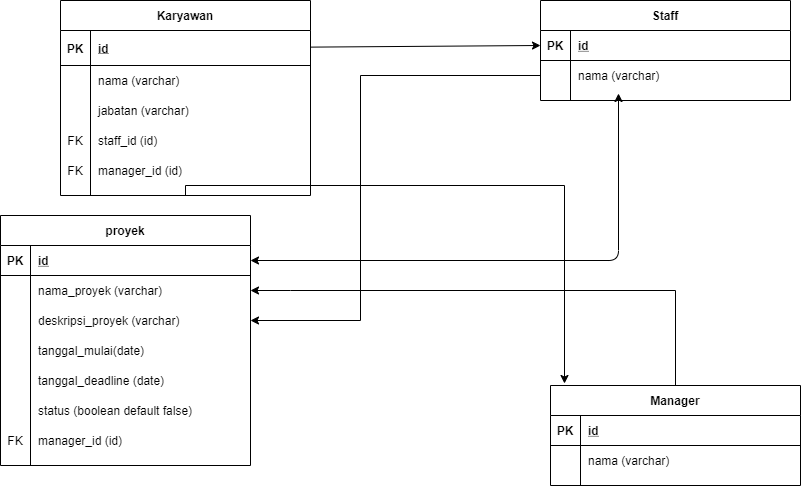

The diagram above was exported from draw.io. Its source (the exported page's mxGraphModel, read from the mxfile embedded in the PNG):
<mxGraphModel dx="868" dy="458" grid="1" gridSize="10" guides="1" tooltips="1" connect="1" arrows="1" fold="1" page="1" pageScale="1" pageWidth="850" pageHeight="1100" math="0" shadow="0" extFonts="Permanent Marker^https://fonts.googleapis.com/css?family=Permanent+Marker">
  <root>
    <mxCell id="0" />
    <mxCell id="1" parent="0" />
    <mxCell id="C-vyLk0tnHw3VtMMgP7b-2" value="proyek" style="shape=table;startSize=30;container=1;collapsible=1;childLayout=tableLayout;fixedRows=1;rowLines=0;fontStyle=1;align=center;resizeLast=1;" parent="1" vertex="1">
      <mxGeometry x="40" y="270" width="250" height="250" as="geometry" />
    </mxCell>
    <mxCell id="C-vyLk0tnHw3VtMMgP7b-3" value="" style="shape=partialRectangle;collapsible=0;dropTarget=0;pointerEvents=0;fillColor=none;points=[[0,0.5],[1,0.5]];portConstraint=eastwest;top=0;left=0;right=0;bottom=1;" parent="C-vyLk0tnHw3VtMMgP7b-2" vertex="1">
      <mxGeometry y="30" width="250" height="30" as="geometry" />
    </mxCell>
    <mxCell id="C-vyLk0tnHw3VtMMgP7b-4" value="PK" style="shape=partialRectangle;overflow=hidden;connectable=0;fillColor=none;top=0;left=0;bottom=0;right=0;fontStyle=1;" parent="C-vyLk0tnHw3VtMMgP7b-3" vertex="1">
      <mxGeometry width="30" height="30" as="geometry" />
    </mxCell>
    <mxCell id="C-vyLk0tnHw3VtMMgP7b-5" value="id" style="shape=partialRectangle;overflow=hidden;connectable=0;fillColor=none;top=0;left=0;bottom=0;right=0;align=left;spacingLeft=6;fontStyle=5;" parent="C-vyLk0tnHw3VtMMgP7b-3" vertex="1">
      <mxGeometry x="30" width="220" height="30" as="geometry" />
    </mxCell>
    <mxCell id="C-vyLk0tnHw3VtMMgP7b-6" value="" style="shape=partialRectangle;collapsible=0;dropTarget=0;pointerEvents=0;fillColor=none;points=[[0,0.5],[1,0.5]];portConstraint=eastwest;top=0;left=0;right=0;bottom=0;" parent="C-vyLk0tnHw3VtMMgP7b-2" vertex="1">
      <mxGeometry y="60" width="250" height="30" as="geometry" />
    </mxCell>
    <mxCell id="C-vyLk0tnHw3VtMMgP7b-7" value="" style="shape=partialRectangle;overflow=hidden;connectable=0;fillColor=none;top=0;left=0;bottom=0;right=0;" parent="C-vyLk0tnHw3VtMMgP7b-6" vertex="1">
      <mxGeometry width="30" height="30" as="geometry" />
    </mxCell>
    <mxCell id="C-vyLk0tnHw3VtMMgP7b-8" value="nama_proyek (varchar)" style="shape=partialRectangle;overflow=hidden;connectable=0;fillColor=none;top=0;left=0;bottom=0;right=0;align=left;spacingLeft=6;" parent="C-vyLk0tnHw3VtMMgP7b-6" vertex="1">
      <mxGeometry x="30" width="220" height="30" as="geometry" />
    </mxCell>
    <mxCell id="C-vyLk0tnHw3VtMMgP7b-9" value="" style="shape=partialRectangle;collapsible=0;dropTarget=0;pointerEvents=0;fillColor=none;points=[[0,0.5],[1,0.5]];portConstraint=eastwest;top=0;left=0;right=0;bottom=0;" parent="C-vyLk0tnHw3VtMMgP7b-2" vertex="1">
      <mxGeometry y="90" width="250" height="30" as="geometry" />
    </mxCell>
    <mxCell id="C-vyLk0tnHw3VtMMgP7b-10" value="" style="shape=partialRectangle;overflow=hidden;connectable=0;fillColor=none;top=0;left=0;bottom=0;right=0;" parent="C-vyLk0tnHw3VtMMgP7b-9" vertex="1">
      <mxGeometry width="30" height="30" as="geometry" />
    </mxCell>
    <mxCell id="C-vyLk0tnHw3VtMMgP7b-11" value="deskripsi_proyek (varchar)" style="shape=partialRectangle;overflow=hidden;connectable=0;fillColor=none;top=0;left=0;bottom=0;right=0;align=left;spacingLeft=6;" parent="C-vyLk0tnHw3VtMMgP7b-9" vertex="1">
      <mxGeometry x="30" width="220" height="30" as="geometry" />
    </mxCell>
    <mxCell id="sMHlsD8Bd5EE4GENLzh5-4" value="" style="shape=partialRectangle;collapsible=0;dropTarget=0;pointerEvents=0;fillColor=none;points=[[0,0.5],[1,0.5]];portConstraint=eastwest;top=0;left=0;right=0;bottom=0;" vertex="1" parent="C-vyLk0tnHw3VtMMgP7b-2">
      <mxGeometry y="120" width="250" height="30" as="geometry" />
    </mxCell>
    <mxCell id="sMHlsD8Bd5EE4GENLzh5-5" value="" style="shape=partialRectangle;overflow=hidden;connectable=0;fillColor=none;top=0;left=0;bottom=0;right=0;" vertex="1" parent="sMHlsD8Bd5EE4GENLzh5-4">
      <mxGeometry width="30" height="30" as="geometry" />
    </mxCell>
    <mxCell id="sMHlsD8Bd5EE4GENLzh5-6" value="tanggal_mulai(date)" style="shape=partialRectangle;overflow=hidden;connectable=0;fillColor=none;top=0;left=0;bottom=0;right=0;align=left;spacingLeft=6;" vertex="1" parent="sMHlsD8Bd5EE4GENLzh5-4">
      <mxGeometry x="30" width="220" height="30" as="geometry" />
    </mxCell>
    <mxCell id="sMHlsD8Bd5EE4GENLzh5-7" value="" style="shape=partialRectangle;collapsible=0;dropTarget=0;pointerEvents=0;fillColor=none;points=[[0,0.5],[1,0.5]];portConstraint=eastwest;top=0;left=0;right=0;bottom=0;" vertex="1" parent="C-vyLk0tnHw3VtMMgP7b-2">
      <mxGeometry y="150" width="250" height="30" as="geometry" />
    </mxCell>
    <mxCell id="sMHlsD8Bd5EE4GENLzh5-8" value="" style="shape=partialRectangle;overflow=hidden;connectable=0;fillColor=none;top=0;left=0;bottom=0;right=0;" vertex="1" parent="sMHlsD8Bd5EE4GENLzh5-7">
      <mxGeometry width="30" height="30" as="geometry" />
    </mxCell>
    <mxCell id="sMHlsD8Bd5EE4GENLzh5-9" value="tanggal_deadline (date)" style="shape=partialRectangle;overflow=hidden;connectable=0;fillColor=none;top=0;left=0;bottom=0;right=0;align=left;spacingLeft=6;" vertex="1" parent="sMHlsD8Bd5EE4GENLzh5-7">
      <mxGeometry x="30" width="220" height="30" as="geometry" />
    </mxCell>
    <mxCell id="sMHlsD8Bd5EE4GENLzh5-10" value="" style="shape=partialRectangle;collapsible=0;dropTarget=0;pointerEvents=0;fillColor=none;points=[[0,0.5],[1,0.5]];portConstraint=eastwest;top=0;left=0;right=0;bottom=0;" vertex="1" parent="C-vyLk0tnHw3VtMMgP7b-2">
      <mxGeometry y="180" width="250" height="30" as="geometry" />
    </mxCell>
    <mxCell id="sMHlsD8Bd5EE4GENLzh5-11" value="" style="shape=partialRectangle;overflow=hidden;connectable=0;fillColor=none;top=0;left=0;bottom=0;right=0;" vertex="1" parent="sMHlsD8Bd5EE4GENLzh5-10">
      <mxGeometry width="30" height="30" as="geometry" />
    </mxCell>
    <mxCell id="sMHlsD8Bd5EE4GENLzh5-12" value="status (boolean default false)" style="shape=partialRectangle;overflow=hidden;connectable=0;fillColor=none;top=0;left=0;bottom=0;right=0;align=left;spacingLeft=6;" vertex="1" parent="sMHlsD8Bd5EE4GENLzh5-10">
      <mxGeometry x="30" width="220" height="30" as="geometry" />
    </mxCell>
    <mxCell id="sMHlsD8Bd5EE4GENLzh5-43" value="" style="shape=partialRectangle;collapsible=0;dropTarget=0;pointerEvents=0;fillColor=none;points=[[0,0.5],[1,0.5]];portConstraint=eastwest;top=0;left=0;right=0;bottom=0;" vertex="1" parent="C-vyLk0tnHw3VtMMgP7b-2">
      <mxGeometry y="210" width="250" height="30" as="geometry" />
    </mxCell>
    <mxCell id="sMHlsD8Bd5EE4GENLzh5-44" value="FK" style="shape=partialRectangle;overflow=hidden;connectable=0;fillColor=none;top=0;left=0;bottom=0;right=0;" vertex="1" parent="sMHlsD8Bd5EE4GENLzh5-43">
      <mxGeometry width="30" height="30" as="geometry" />
    </mxCell>
    <mxCell id="sMHlsD8Bd5EE4GENLzh5-45" value="manager_id (id)" style="shape=partialRectangle;overflow=hidden;connectable=0;fillColor=none;top=0;left=0;bottom=0;right=0;align=left;spacingLeft=6;" vertex="1" parent="sMHlsD8Bd5EE4GENLzh5-43">
      <mxGeometry x="30" width="220" height="30" as="geometry" />
    </mxCell>
    <mxCell id="sMHlsD8Bd5EE4GENLzh5-36" style="edgeStyle=none;rounded=0;orthogonalLoop=1;jettySize=auto;html=1;entryX=0.056;entryY=-0.02;entryDx=0;entryDy=0;entryPerimeter=0;exitX=0.5;exitY=1;exitDx=0;exitDy=0;" edge="1" parent="1" source="C-vyLk0tnHw3VtMMgP7b-23" target="sMHlsD8Bd5EE4GENLzh5-13">
      <mxGeometry relative="1" as="geometry">
        <Array as="points">
          <mxPoint x="225" y="240" />
          <mxPoint x="604" y="240" />
        </Array>
      </mxGeometry>
    </mxCell>
    <mxCell id="C-vyLk0tnHw3VtMMgP7b-23" value="Karyawan" style="shape=table;startSize=30;container=1;collapsible=1;childLayout=tableLayout;fixedRows=1;rowLines=0;fontStyle=1;align=center;resizeLast=1;" parent="1" vertex="1">
      <mxGeometry x="100" y="55" width="250" height="195" as="geometry" />
    </mxCell>
    <mxCell id="C-vyLk0tnHw3VtMMgP7b-24" value="" style="shape=partialRectangle;collapsible=0;dropTarget=0;pointerEvents=0;fillColor=none;points=[[0,0.5],[1,0.5]];portConstraint=eastwest;top=0;left=0;right=0;bottom=1;" parent="C-vyLk0tnHw3VtMMgP7b-23" vertex="1">
      <mxGeometry y="30" width="250" height="35" as="geometry" />
    </mxCell>
    <mxCell id="C-vyLk0tnHw3VtMMgP7b-25" value="PK" style="shape=partialRectangle;overflow=hidden;connectable=0;fillColor=none;top=0;left=0;bottom=0;right=0;fontStyle=1;" parent="C-vyLk0tnHw3VtMMgP7b-24" vertex="1">
      <mxGeometry width="30" height="35" as="geometry" />
    </mxCell>
    <mxCell id="C-vyLk0tnHw3VtMMgP7b-26" value="id" style="shape=partialRectangle;overflow=hidden;connectable=0;fillColor=none;top=0;left=0;bottom=0;right=0;align=left;spacingLeft=6;fontStyle=5;" parent="C-vyLk0tnHw3VtMMgP7b-24" vertex="1">
      <mxGeometry x="30" width="220" height="35" as="geometry" />
    </mxCell>
    <mxCell id="C-vyLk0tnHw3VtMMgP7b-27" value="" style="shape=partialRectangle;collapsible=0;dropTarget=0;pointerEvents=0;fillColor=none;points=[[0,0.5],[1,0.5]];portConstraint=eastwest;top=0;left=0;right=0;bottom=0;" parent="C-vyLk0tnHw3VtMMgP7b-23" vertex="1">
      <mxGeometry y="65" width="250" height="30" as="geometry" />
    </mxCell>
    <mxCell id="C-vyLk0tnHw3VtMMgP7b-28" value="" style="shape=partialRectangle;overflow=hidden;connectable=0;fillColor=none;top=0;left=0;bottom=0;right=0;" parent="C-vyLk0tnHw3VtMMgP7b-27" vertex="1">
      <mxGeometry width="30" height="30" as="geometry" />
    </mxCell>
    <mxCell id="C-vyLk0tnHw3VtMMgP7b-29" value="nama (varchar)" style="shape=partialRectangle;overflow=hidden;connectable=0;fillColor=none;top=0;left=0;bottom=0;right=0;align=left;spacingLeft=6;" parent="C-vyLk0tnHw3VtMMgP7b-27" vertex="1">
      <mxGeometry x="30" width="220" height="30" as="geometry" />
    </mxCell>
    <mxCell id="sMHlsD8Bd5EE4GENLzh5-1" value="" style="shape=partialRectangle;collapsible=0;dropTarget=0;pointerEvents=0;fillColor=none;points=[[0,0.5],[1,0.5]];portConstraint=eastwest;top=0;left=0;right=0;bottom=0;" vertex="1" parent="C-vyLk0tnHw3VtMMgP7b-23">
      <mxGeometry y="95" width="250" height="30" as="geometry" />
    </mxCell>
    <mxCell id="sMHlsD8Bd5EE4GENLzh5-2" value="" style="shape=partialRectangle;overflow=hidden;connectable=0;fillColor=none;top=0;left=0;bottom=0;right=0;" vertex="1" parent="sMHlsD8Bd5EE4GENLzh5-1">
      <mxGeometry width="30" height="30" as="geometry" />
    </mxCell>
    <mxCell id="sMHlsD8Bd5EE4GENLzh5-3" value="jabatan (varchar)" style="shape=partialRectangle;overflow=hidden;connectable=0;fillColor=none;top=0;left=0;bottom=0;right=0;align=left;spacingLeft=6;" vertex="1" parent="sMHlsD8Bd5EE4GENLzh5-1">
      <mxGeometry x="30" width="220" height="30" as="geometry" />
    </mxCell>
    <mxCell id="sMHlsD8Bd5EE4GENLzh5-37" value="" style="shape=partialRectangle;collapsible=0;dropTarget=0;pointerEvents=0;fillColor=none;points=[[0,0.5],[1,0.5]];portConstraint=eastwest;top=0;left=0;right=0;bottom=0;" vertex="1" parent="C-vyLk0tnHw3VtMMgP7b-23">
      <mxGeometry y="125" width="250" height="30" as="geometry" />
    </mxCell>
    <mxCell id="sMHlsD8Bd5EE4GENLzh5-38" value="FK" style="shape=partialRectangle;overflow=hidden;connectable=0;fillColor=none;top=0;left=0;bottom=0;right=0;" vertex="1" parent="sMHlsD8Bd5EE4GENLzh5-37">
      <mxGeometry width="30" height="30" as="geometry" />
    </mxCell>
    <mxCell id="sMHlsD8Bd5EE4GENLzh5-39" value="staff_id (id)" style="shape=partialRectangle;overflow=hidden;connectable=0;fillColor=none;top=0;left=0;bottom=0;right=0;align=left;spacingLeft=6;" vertex="1" parent="sMHlsD8Bd5EE4GENLzh5-37">
      <mxGeometry x="30" width="220" height="30" as="geometry" />
    </mxCell>
    <mxCell id="sMHlsD8Bd5EE4GENLzh5-40" value="" style="shape=partialRectangle;collapsible=0;dropTarget=0;pointerEvents=0;fillColor=none;points=[[0,0.5],[1,0.5]];portConstraint=eastwest;top=0;left=0;right=0;bottom=0;" vertex="1" parent="C-vyLk0tnHw3VtMMgP7b-23">
      <mxGeometry y="155" width="250" height="30" as="geometry" />
    </mxCell>
    <mxCell id="sMHlsD8Bd5EE4GENLzh5-41" value="FK" style="shape=partialRectangle;overflow=hidden;connectable=0;fillColor=none;top=0;left=0;bottom=0;right=0;" vertex="1" parent="sMHlsD8Bd5EE4GENLzh5-40">
      <mxGeometry width="30" height="30" as="geometry" />
    </mxCell>
    <mxCell id="sMHlsD8Bd5EE4GENLzh5-42" value="manager_id (id)" style="shape=partialRectangle;overflow=hidden;connectable=0;fillColor=none;top=0;left=0;bottom=0;right=0;align=left;spacingLeft=6;" vertex="1" parent="sMHlsD8Bd5EE4GENLzh5-40">
      <mxGeometry x="30" width="220" height="30" as="geometry" />
    </mxCell>
    <mxCell id="sMHlsD8Bd5EE4GENLzh5-32" style="edgeStyle=none;rounded=0;orthogonalLoop=1;jettySize=auto;html=1;" edge="1" parent="1" source="sMHlsD8Bd5EE4GENLzh5-14" target="C-vyLk0tnHw3VtMMgP7b-6">
      <mxGeometry relative="1" as="geometry">
        <Array as="points">
          <mxPoint x="715" y="345" />
          <mxPoint x="330" y="345" />
        </Array>
      </mxGeometry>
    </mxCell>
    <mxCell id="sMHlsD8Bd5EE4GENLzh5-33" value="" style="endArrow=classic;startArrow=classic;html=1;exitX=1;exitY=0.5;exitDx=0;exitDy=0;entryX=0.312;entryY=1.1;entryDx=0;entryDy=0;entryPerimeter=0;" edge="1" parent="1" source="C-vyLk0tnHw3VtMMgP7b-3" target="sMHlsD8Bd5EE4GENLzh5-27">
      <mxGeometry width="50" height="50" relative="1" as="geometry">
        <mxPoint x="350" y="280" as="sourcePoint" />
        <mxPoint x="400" y="230" as="targetPoint" />
        <Array as="points">
          <mxPoint x="658" y="315" />
        </Array>
      </mxGeometry>
    </mxCell>
    <mxCell id="sMHlsD8Bd5EE4GENLzh5-34" style="edgeStyle=none;rounded=0;orthogonalLoop=1;jettySize=auto;html=1;entryX=0;entryY=0.5;entryDx=0;entryDy=0;" edge="1" parent="1" source="C-vyLk0tnHw3VtMMgP7b-24" target="sMHlsD8Bd5EE4GENLzh5-24">
      <mxGeometry relative="1" as="geometry" />
    </mxCell>
    <mxCell id="sMHlsD8Bd5EE4GENLzh5-13" value="Manager" style="shape=table;startSize=30;container=1;collapsible=1;childLayout=tableLayout;fixedRows=1;rowLines=0;fontStyle=1;align=center;resizeLast=1;" vertex="1" parent="1">
      <mxGeometry x="590" y="440" width="250" height="100" as="geometry">
        <mxRectangle x="400" y="370" width="80" height="30" as="alternateBounds" />
      </mxGeometry>
    </mxCell>
    <mxCell id="sMHlsD8Bd5EE4GENLzh5-14" value="" style="shape=partialRectangle;collapsible=0;dropTarget=0;pointerEvents=0;fillColor=none;points=[[0,0.5],[1,0.5]];portConstraint=eastwest;top=0;left=0;right=0;bottom=1;" vertex="1" parent="sMHlsD8Bd5EE4GENLzh5-13">
      <mxGeometry y="30" width="250" height="30" as="geometry" />
    </mxCell>
    <mxCell id="sMHlsD8Bd5EE4GENLzh5-15" value="PK" style="shape=partialRectangle;overflow=hidden;connectable=0;fillColor=none;top=0;left=0;bottom=0;right=0;fontStyle=1;" vertex="1" parent="sMHlsD8Bd5EE4GENLzh5-14">
      <mxGeometry width="30" height="30" as="geometry" />
    </mxCell>
    <mxCell id="sMHlsD8Bd5EE4GENLzh5-16" value="id" style="shape=partialRectangle;overflow=hidden;connectable=0;fillColor=none;top=0;left=0;bottom=0;right=0;align=left;spacingLeft=6;fontStyle=5;" vertex="1" parent="sMHlsD8Bd5EE4GENLzh5-14">
      <mxGeometry x="30" width="220" height="30" as="geometry" />
    </mxCell>
    <mxCell id="sMHlsD8Bd5EE4GENLzh5-17" value="" style="shape=partialRectangle;collapsible=0;dropTarget=0;pointerEvents=0;fillColor=none;points=[[0,0.5],[1,0.5]];portConstraint=eastwest;top=0;left=0;right=0;bottom=0;" vertex="1" parent="sMHlsD8Bd5EE4GENLzh5-13">
      <mxGeometry y="60" width="250" height="30" as="geometry" />
    </mxCell>
    <mxCell id="sMHlsD8Bd5EE4GENLzh5-18" value="" style="shape=partialRectangle;overflow=hidden;connectable=0;fillColor=none;top=0;left=0;bottom=0;right=0;" vertex="1" parent="sMHlsD8Bd5EE4GENLzh5-17">
      <mxGeometry width="30" height="30" as="geometry" />
    </mxCell>
    <mxCell id="sMHlsD8Bd5EE4GENLzh5-19" value="nama (varchar)" style="shape=partialRectangle;overflow=hidden;connectable=0;fillColor=none;top=0;left=0;bottom=0;right=0;align=left;spacingLeft=6;" vertex="1" parent="sMHlsD8Bd5EE4GENLzh5-17">
      <mxGeometry x="30" width="220" height="30" as="geometry" />
    </mxCell>
    <mxCell id="sMHlsD8Bd5EE4GENLzh5-23" value="Staff" style="shape=table;startSize=30;container=1;collapsible=1;childLayout=tableLayout;fixedRows=1;rowLines=0;fontStyle=1;align=center;resizeLast=1;" vertex="1" parent="1">
      <mxGeometry x="580" y="55" width="250" height="100" as="geometry" />
    </mxCell>
    <mxCell id="sMHlsD8Bd5EE4GENLzh5-24" value="" style="shape=partialRectangle;collapsible=0;dropTarget=0;pointerEvents=0;fillColor=none;points=[[0,0.5],[1,0.5]];portConstraint=eastwest;top=0;left=0;right=0;bottom=1;" vertex="1" parent="sMHlsD8Bd5EE4GENLzh5-23">
      <mxGeometry y="30" width="250" height="30" as="geometry" />
    </mxCell>
    <mxCell id="sMHlsD8Bd5EE4GENLzh5-25" value="PK" style="shape=partialRectangle;overflow=hidden;connectable=0;fillColor=none;top=0;left=0;bottom=0;right=0;fontStyle=1;" vertex="1" parent="sMHlsD8Bd5EE4GENLzh5-24">
      <mxGeometry width="30" height="30" as="geometry" />
    </mxCell>
    <mxCell id="sMHlsD8Bd5EE4GENLzh5-26" value="id" style="shape=partialRectangle;overflow=hidden;connectable=0;fillColor=none;top=0;left=0;bottom=0;right=0;align=left;spacingLeft=6;fontStyle=5;" vertex="1" parent="sMHlsD8Bd5EE4GENLzh5-24">
      <mxGeometry x="30" width="220" height="30" as="geometry" />
    </mxCell>
    <mxCell id="sMHlsD8Bd5EE4GENLzh5-27" value="" style="shape=partialRectangle;collapsible=0;dropTarget=0;pointerEvents=0;fillColor=none;points=[[0,0.5],[1,0.5]];portConstraint=eastwest;top=0;left=0;right=0;bottom=0;" vertex="1" parent="sMHlsD8Bd5EE4GENLzh5-23">
      <mxGeometry y="60" width="250" height="30" as="geometry" />
    </mxCell>
    <mxCell id="sMHlsD8Bd5EE4GENLzh5-28" value="" style="shape=partialRectangle;overflow=hidden;connectable=0;fillColor=none;top=0;left=0;bottom=0;right=0;" vertex="1" parent="sMHlsD8Bd5EE4GENLzh5-27">
      <mxGeometry width="30" height="30" as="geometry" />
    </mxCell>
    <mxCell id="sMHlsD8Bd5EE4GENLzh5-29" value="nama (varchar)" style="shape=partialRectangle;overflow=hidden;connectable=0;fillColor=none;top=0;left=0;bottom=0;right=0;align=left;spacingLeft=6;" vertex="1" parent="sMHlsD8Bd5EE4GENLzh5-27">
      <mxGeometry x="30" width="220" height="30" as="geometry" />
    </mxCell>
    <mxCell id="sMHlsD8Bd5EE4GENLzh5-46" style="edgeStyle=none;rounded=0;orthogonalLoop=1;jettySize=auto;html=1;entryX=1;entryY=0.5;entryDx=0;entryDy=0;exitX=0;exitY=0.5;exitDx=0;exitDy=0;" edge="1" parent="1" source="sMHlsD8Bd5EE4GENLzh5-27" target="C-vyLk0tnHw3VtMMgP7b-9">
      <mxGeometry relative="1" as="geometry">
        <Array as="points">
          <mxPoint x="400" y="130" />
          <mxPoint x="400" y="375" />
        </Array>
      </mxGeometry>
    </mxCell>
  </root>
</mxGraphModel>